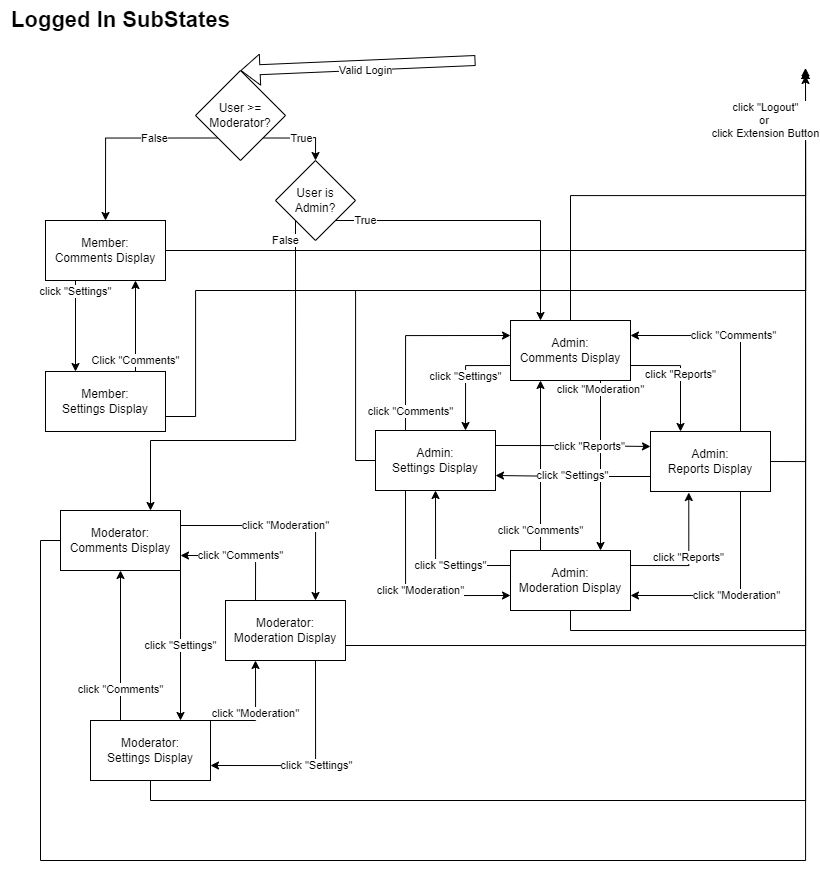

The diagram above was exported from draw.io. Its source (the exported page's mxGraphModel, read from the mxfile embedded in the PNG):
<mxGraphModel dx="1517" dy="1180" grid="1" gridSize="10" guides="1" tooltips="1" connect="1" arrows="1" fold="1" page="1" pageScale="1" pageWidth="850" pageHeight="1100" math="0" shadow="0">
  <root>
    <mxCell id="0" />
    <mxCell id="1" parent="0" />
    <mxCell id="ll2w08yE72qHY3BO0u6t-42" value="&lt;font style=&quot;font-size: 22px;&quot;&gt;Logged In SubStates&lt;/font&gt;" style="text;html=1;align=center;verticalAlign=middle;resizable=0;points=[];autosize=1;strokeColor=none;fillColor=none;fontStyle=1" parent="1" vertex="1">
      <mxGeometry x="5" y="10" width="240" height="40" as="geometry" />
    </mxCell>
    <mxCell id="HibiyZbgsYyuySwJjLSA-93" value="click &quot;Settings&quot;" style="edgeStyle=orthogonalEdgeStyle;rounded=0;orthogonalLoop=1;jettySize=auto;html=1;exitX=0.25;exitY=1;exitDx=0;exitDy=0;entryX=0.25;entryY=0;entryDx=0;entryDy=0;" edge="1" parent="1" source="HibiyZbgsYyuySwJjLSA-61" target="HibiyZbgsYyuySwJjLSA-65">
      <mxGeometry x="-0.7802" relative="1" as="geometry">
        <mxPoint as="offset" />
      </mxGeometry>
    </mxCell>
    <mxCell id="HibiyZbgsYyuySwJjLSA-103" style="edgeStyle=orthogonalEdgeStyle;rounded=0;orthogonalLoop=1;jettySize=auto;html=1;exitX=1;exitY=0.5;exitDx=0;exitDy=0;" edge="1" parent="1" source="HibiyZbgsYyuySwJjLSA-61">
      <mxGeometry relative="1" as="geometry">
        <mxPoint x="810" y="80" as="targetPoint" />
      </mxGeometry>
    </mxCell>
    <mxCell id="HibiyZbgsYyuySwJjLSA-61" value="Member:&lt;br&gt;Comments Display" style="rounded=0;whiteSpace=wrap;html=1;" vertex="1" parent="1">
      <mxGeometry x="50" y="230" width="120" height="60" as="geometry" />
    </mxCell>
    <mxCell id="HibiyZbgsYyuySwJjLSA-105" value="False" style="edgeStyle=orthogonalEdgeStyle;rounded=0;orthogonalLoop=1;jettySize=auto;html=1;exitX=0;exitY=1;exitDx=0;exitDy=0;entryX=0.5;entryY=0;entryDx=0;entryDy=0;" edge="1" parent="1" source="HibiyZbgsYyuySwJjLSA-62" target="HibiyZbgsYyuySwJjLSA-61">
      <mxGeometry x="-0.359" relative="1" as="geometry">
        <mxPoint as="offset" />
      </mxGeometry>
    </mxCell>
    <mxCell id="HibiyZbgsYyuySwJjLSA-106" value="True" style="edgeStyle=orthogonalEdgeStyle;rounded=0;orthogonalLoop=1;jettySize=auto;html=1;exitX=1;exitY=1;exitDx=0;exitDy=0;entryX=0.5;entryY=0;entryDx=0;entryDy=0;" edge="1" parent="1" source="HibiyZbgsYyuySwJjLSA-62" target="HibiyZbgsYyuySwJjLSA-63">
      <mxGeometry relative="1" as="geometry">
        <Array as="points">
          <mxPoint x="310" y="147" />
          <mxPoint x="320" y="147" />
        </Array>
      </mxGeometry>
    </mxCell>
    <mxCell id="HibiyZbgsYyuySwJjLSA-62" value="User &amp;gt;= Moderator?" style="rhombus;whiteSpace=wrap;html=1;" vertex="1" parent="1">
      <mxGeometry x="200" y="80" width="90" height="90" as="geometry" />
    </mxCell>
    <mxCell id="HibiyZbgsYyuySwJjLSA-107" value="False" style="edgeStyle=orthogonalEdgeStyle;rounded=0;orthogonalLoop=1;jettySize=auto;html=1;exitX=0;exitY=1;exitDx=0;exitDy=0;entryX=0.75;entryY=0;entryDx=0;entryDy=0;" edge="1" parent="1" source="HibiyZbgsYyuySwJjLSA-63" target="HibiyZbgsYyuySwJjLSA-66">
      <mxGeometry x="-0.908" y="-10" relative="1" as="geometry">
        <Array as="points">
          <mxPoint x="300" y="450" />
          <mxPoint x="155" y="450" />
        </Array>
        <mxPoint as="offset" />
      </mxGeometry>
    </mxCell>
    <mxCell id="HibiyZbgsYyuySwJjLSA-108" value="True" style="edgeStyle=orthogonalEdgeStyle;rounded=0;orthogonalLoop=1;jettySize=auto;html=1;exitX=1;exitY=1;exitDx=0;exitDy=0;entryX=0.25;entryY=0;entryDx=0;entryDy=0;" edge="1" parent="1" source="HibiyZbgsYyuySwJjLSA-63" target="HibiyZbgsYyuySwJjLSA-69">
      <mxGeometry x="-0.8033" relative="1" as="geometry">
        <mxPoint x="1" as="offset" />
      </mxGeometry>
    </mxCell>
    <mxCell id="HibiyZbgsYyuySwJjLSA-63" value="User is Admin?" style="rhombus;whiteSpace=wrap;html=1;" vertex="1" parent="1">
      <mxGeometry x="280" y="170" width="80" height="80" as="geometry" />
    </mxCell>
    <mxCell id="HibiyZbgsYyuySwJjLSA-94" value="Click &quot;Comments&quot;" style="edgeStyle=orthogonalEdgeStyle;rounded=0;orthogonalLoop=1;jettySize=auto;html=1;exitX=0.75;exitY=0;exitDx=0;exitDy=0;entryX=0.75;entryY=1;entryDx=0;entryDy=0;" edge="1" parent="1" source="HibiyZbgsYyuySwJjLSA-65" target="HibiyZbgsYyuySwJjLSA-61">
      <mxGeometry x="-0.7582" relative="1" as="geometry">
        <mxPoint as="offset" />
      </mxGeometry>
    </mxCell>
    <mxCell id="HibiyZbgsYyuySwJjLSA-102" style="edgeStyle=orthogonalEdgeStyle;rounded=0;orthogonalLoop=1;jettySize=auto;html=1;exitX=1;exitY=0.75;exitDx=0;exitDy=0;" edge="1" parent="1" source="HibiyZbgsYyuySwJjLSA-65">
      <mxGeometry relative="1" as="geometry">
        <mxPoint x="810" y="80" as="targetPoint" />
        <Array as="points">
          <mxPoint x="200" y="426" />
          <mxPoint x="200" y="300" />
          <mxPoint x="810" y="300" />
        </Array>
      </mxGeometry>
    </mxCell>
    <mxCell id="HibiyZbgsYyuySwJjLSA-65" value="Member:&lt;br&gt;Settings Display" style="rounded=0;whiteSpace=wrap;html=1;" vertex="1" parent="1">
      <mxGeometry x="50" y="381" width="120" height="60" as="geometry" />
    </mxCell>
    <mxCell id="HibiyZbgsYyuySwJjLSA-87" value="click &quot;Moderation&quot;" style="edgeStyle=orthogonalEdgeStyle;rounded=0;orthogonalLoop=1;jettySize=auto;html=1;exitX=1;exitY=0.25;exitDx=0;exitDy=0;entryX=0.75;entryY=0;entryDx=0;entryDy=0;" edge="1" parent="1" source="HibiyZbgsYyuySwJjLSA-66" target="HibiyZbgsYyuySwJjLSA-68">
      <mxGeometry relative="1" as="geometry" />
    </mxCell>
    <mxCell id="HibiyZbgsYyuySwJjLSA-90" value="click &quot;Settings&quot;" style="edgeStyle=orthogonalEdgeStyle;rounded=0;orthogonalLoop=1;jettySize=auto;html=1;exitX=1;exitY=1;exitDx=0;exitDy=0;entryX=0.75;entryY=0;entryDx=0;entryDy=0;" edge="1" parent="1" source="HibiyZbgsYyuySwJjLSA-66" target="HibiyZbgsYyuySwJjLSA-67">
      <mxGeometry relative="1" as="geometry" />
    </mxCell>
    <mxCell id="HibiyZbgsYyuySwJjLSA-101" style="edgeStyle=orthogonalEdgeStyle;rounded=0;orthogonalLoop=1;jettySize=auto;html=1;exitX=0;exitY=0.5;exitDx=0;exitDy=0;" edge="1" parent="1" source="HibiyZbgsYyuySwJjLSA-66">
      <mxGeometry relative="1" as="geometry">
        <mxPoint x="810" y="85" as="targetPoint" />
        <Array as="points">
          <mxPoint x="45" y="550" />
          <mxPoint x="45" y="870" />
          <mxPoint x="810" y="870" />
        </Array>
      </mxGeometry>
    </mxCell>
    <mxCell id="HibiyZbgsYyuySwJjLSA-66" value="Moderator:&lt;br&gt;Comments Display" style="rounded=0;whiteSpace=wrap;html=1;" vertex="1" parent="1">
      <mxGeometry x="65" y="520" width="120" height="60" as="geometry" />
    </mxCell>
    <mxCell id="HibiyZbgsYyuySwJjLSA-89" value="click &quot;Comments&quot;" style="edgeStyle=orthogonalEdgeStyle;rounded=0;orthogonalLoop=1;jettySize=auto;html=1;exitX=0.25;exitY=0;exitDx=0;exitDy=0;entryX=0.5;entryY=1;entryDx=0;entryDy=0;" edge="1" parent="1" source="HibiyZbgsYyuySwJjLSA-67" target="HibiyZbgsYyuySwJjLSA-66">
      <mxGeometry x="-0.6" relative="1" as="geometry">
        <mxPoint as="offset" />
      </mxGeometry>
    </mxCell>
    <mxCell id="HibiyZbgsYyuySwJjLSA-91" value="click &quot;Moderation&quot;" style="edgeStyle=orthogonalEdgeStyle;rounded=0;orthogonalLoop=1;jettySize=auto;html=1;exitX=1;exitY=0;exitDx=0;exitDy=0;entryX=0.25;entryY=1;entryDx=0;entryDy=0;" edge="1" parent="1" source="HibiyZbgsYyuySwJjLSA-67" target="HibiyZbgsYyuySwJjLSA-68">
      <mxGeometry relative="1" as="geometry">
        <Array as="points">
          <mxPoint x="260" y="730" />
        </Array>
      </mxGeometry>
    </mxCell>
    <mxCell id="HibiyZbgsYyuySwJjLSA-95" style="edgeStyle=orthogonalEdgeStyle;rounded=0;orthogonalLoop=1;jettySize=auto;html=1;exitX=0.5;exitY=1;exitDx=0;exitDy=0;" edge="1" parent="1" source="HibiyZbgsYyuySwJjLSA-67">
      <mxGeometry relative="1" as="geometry">
        <mxPoint x="810" y="80" as="targetPoint" />
      </mxGeometry>
    </mxCell>
    <mxCell id="HibiyZbgsYyuySwJjLSA-67" value="Moderator:&lt;br&gt;Settings Display" style="rounded=0;whiteSpace=wrap;html=1;" vertex="1" parent="1">
      <mxGeometry x="95" y="730" width="120" height="60" as="geometry" />
    </mxCell>
    <mxCell id="HibiyZbgsYyuySwJjLSA-88" value="click &quot;Settings&quot;" style="edgeStyle=orthogonalEdgeStyle;rounded=0;orthogonalLoop=1;jettySize=auto;html=1;exitX=0.75;exitY=1;exitDx=0;exitDy=0;entryX=1;entryY=0.75;entryDx=0;entryDy=0;" edge="1" parent="1" source="HibiyZbgsYyuySwJjLSA-68" target="HibiyZbgsYyuySwJjLSA-67">
      <mxGeometry relative="1" as="geometry" />
    </mxCell>
    <mxCell id="HibiyZbgsYyuySwJjLSA-92" value="click &quot;Comments&quot;" style="edgeStyle=orthogonalEdgeStyle;rounded=0;orthogonalLoop=1;jettySize=auto;html=1;exitX=0.25;exitY=0;exitDx=0;exitDy=0;entryX=1;entryY=0.75;entryDx=0;entryDy=0;" edge="1" parent="1" source="HibiyZbgsYyuySwJjLSA-68" target="HibiyZbgsYyuySwJjLSA-66">
      <mxGeometry relative="1" as="geometry" />
    </mxCell>
    <mxCell id="HibiyZbgsYyuySwJjLSA-100" style="edgeStyle=orthogonalEdgeStyle;rounded=0;orthogonalLoop=1;jettySize=auto;html=1;exitX=1;exitY=0.75;exitDx=0;exitDy=0;" edge="1" parent="1" source="HibiyZbgsYyuySwJjLSA-68">
      <mxGeometry relative="1" as="geometry">
        <mxPoint x="810" y="80" as="targetPoint" />
      </mxGeometry>
    </mxCell>
    <mxCell id="HibiyZbgsYyuySwJjLSA-68" value="Moderator:&lt;br&gt;Moderation Display" style="rounded=0;whiteSpace=wrap;html=1;" vertex="1" parent="1">
      <mxGeometry x="230" y="610" width="120" height="60" as="geometry" />
    </mxCell>
    <mxCell id="HibiyZbgsYyuySwJjLSA-73" value="click &quot;Reports&quot;" style="edgeStyle=orthogonalEdgeStyle;rounded=0;orthogonalLoop=1;jettySize=auto;html=1;exitX=1;exitY=0.75;exitDx=0;exitDy=0;entryX=0.25;entryY=0;entryDx=0;entryDy=0;" edge="1" parent="1" source="HibiyZbgsYyuySwJjLSA-69" target="HibiyZbgsYyuySwJjLSA-72">
      <mxGeometry relative="1" as="geometry" />
    </mxCell>
    <mxCell id="HibiyZbgsYyuySwJjLSA-74" value="click &quot;Moderation&quot;" style="edgeStyle=orthogonalEdgeStyle;rounded=0;orthogonalLoop=1;jettySize=auto;html=1;exitX=0.75;exitY=1;exitDx=0;exitDy=0;entryX=0.75;entryY=0;entryDx=0;entryDy=0;" edge="1" parent="1" source="HibiyZbgsYyuySwJjLSA-69" target="HibiyZbgsYyuySwJjLSA-71">
      <mxGeometry x="-0.8824" relative="1" as="geometry">
        <mxPoint as="offset" />
      </mxGeometry>
    </mxCell>
    <mxCell id="HibiyZbgsYyuySwJjLSA-75" value="click &quot;Settings&quot;" style="edgeStyle=orthogonalEdgeStyle;rounded=0;orthogonalLoop=1;jettySize=auto;html=1;exitX=0;exitY=0.75;exitDx=0;exitDy=0;entryX=0.75;entryY=0;entryDx=0;entryDy=0;" edge="1" parent="1" source="HibiyZbgsYyuySwJjLSA-69" target="HibiyZbgsYyuySwJjLSA-70">
      <mxGeometry relative="1" as="geometry" />
    </mxCell>
    <mxCell id="HibiyZbgsYyuySwJjLSA-98" style="edgeStyle=orthogonalEdgeStyle;rounded=0;orthogonalLoop=1;jettySize=auto;html=1;exitX=0.5;exitY=0;exitDx=0;exitDy=0;" edge="1" parent="1" source="HibiyZbgsYyuySwJjLSA-69">
      <mxGeometry relative="1" as="geometry">
        <mxPoint x="810" y="80" as="targetPoint" />
      </mxGeometry>
    </mxCell>
    <mxCell id="HibiyZbgsYyuySwJjLSA-69" value="Admin:&lt;br&gt;Comments Display" style="rounded=0;whiteSpace=wrap;html=1;" vertex="1" parent="1">
      <mxGeometry x="515" y="330" width="120" height="60" as="geometry" />
    </mxCell>
    <mxCell id="HibiyZbgsYyuySwJjLSA-76" style="edgeStyle=orthogonalEdgeStyle;rounded=0;orthogonalLoop=1;jettySize=auto;html=1;exitX=0.25;exitY=0;exitDx=0;exitDy=0;entryX=0;entryY=0.25;entryDx=0;entryDy=0;" edge="1" parent="1" source="HibiyZbgsYyuySwJjLSA-70" target="HibiyZbgsYyuySwJjLSA-69">
      <mxGeometry relative="1" as="geometry" />
    </mxCell>
    <mxCell id="HibiyZbgsYyuySwJjLSA-86" value="click &quot;Comments&quot;" style="edgeLabel;html=1;align=center;verticalAlign=middle;resizable=0;points=[];" vertex="1" connectable="0" parent="HibiyZbgsYyuySwJjLSA-76">
      <mxGeometry x="0.0325" y="-1" relative="1" as="geometry">
        <mxPoint x="-4" y="74" as="offset" />
      </mxGeometry>
    </mxCell>
    <mxCell id="HibiyZbgsYyuySwJjLSA-78" value="click &quot;Moderation&quot;" style="edgeStyle=orthogonalEdgeStyle;rounded=0;orthogonalLoop=1;jettySize=auto;html=1;exitX=0.25;exitY=1;exitDx=0;exitDy=0;entryX=0;entryY=0.75;entryDx=0;entryDy=0;" edge="1" parent="1" source="HibiyZbgsYyuySwJjLSA-70" target="HibiyZbgsYyuySwJjLSA-71">
      <mxGeometry x="0.1429" y="5" relative="1" as="geometry">
        <mxPoint as="offset" />
      </mxGeometry>
    </mxCell>
    <mxCell id="HibiyZbgsYyuySwJjLSA-84" value="click &quot;Reports&quot;" style="edgeStyle=orthogonalEdgeStyle;rounded=0;orthogonalLoop=1;jettySize=auto;html=1;exitX=1;exitY=0.25;exitDx=0;exitDy=0;entryX=0;entryY=0.25;entryDx=0;entryDy=0;" edge="1" parent="1" source="HibiyZbgsYyuySwJjLSA-70" target="HibiyZbgsYyuySwJjLSA-72">
      <mxGeometry x="0.2308" relative="1" as="geometry">
        <mxPoint as="offset" />
      </mxGeometry>
    </mxCell>
    <mxCell id="HibiyZbgsYyuySwJjLSA-99" style="edgeStyle=orthogonalEdgeStyle;rounded=0;orthogonalLoop=1;jettySize=auto;html=1;exitX=0;exitY=0.5;exitDx=0;exitDy=0;" edge="1" parent="1" source="HibiyZbgsYyuySwJjLSA-70">
      <mxGeometry relative="1" as="geometry">
        <mxPoint x="810" y="80" as="targetPoint" />
        <Array as="points">
          <mxPoint x="360" y="470" />
          <mxPoint x="360" y="300" />
          <mxPoint x="810" y="300" />
        </Array>
      </mxGeometry>
    </mxCell>
    <mxCell id="HibiyZbgsYyuySwJjLSA-70" value="Admin:&lt;br&gt;Settings Display" style="rounded=0;whiteSpace=wrap;html=1;" vertex="1" parent="1">
      <mxGeometry x="380" y="440" width="120" height="60" as="geometry" />
    </mxCell>
    <mxCell id="HibiyZbgsYyuySwJjLSA-80" value="click &quot;Reports&quot;" style="edgeStyle=orthogonalEdgeStyle;rounded=0;orthogonalLoop=1;jettySize=auto;html=1;exitX=1;exitY=0.25;exitDx=0;exitDy=0;entryX=0.319;entryY=1.017;entryDx=0;entryDy=0;entryPerimeter=0;" edge="1" parent="1" source="HibiyZbgsYyuySwJjLSA-71" target="HibiyZbgsYyuySwJjLSA-72">
      <mxGeometry relative="1" as="geometry" />
    </mxCell>
    <mxCell id="HibiyZbgsYyuySwJjLSA-81" value="click &quot;Settings&quot;" style="edgeStyle=orthogonalEdgeStyle;rounded=0;orthogonalLoop=1;jettySize=auto;html=1;exitX=0;exitY=0.25;exitDx=0;exitDy=0;entryX=0.5;entryY=1;entryDx=0;entryDy=0;" edge="1" parent="1" source="HibiyZbgsYyuySwJjLSA-71" target="HibiyZbgsYyuySwJjLSA-70">
      <mxGeometry x="-0.2" relative="1" as="geometry">
        <mxPoint as="offset" />
      </mxGeometry>
    </mxCell>
    <mxCell id="HibiyZbgsYyuySwJjLSA-82" value="click &quot;Comments&quot;" style="edgeStyle=orthogonalEdgeStyle;rounded=0;orthogonalLoop=1;jettySize=auto;html=1;exitX=0.25;exitY=0;exitDx=0;exitDy=0;entryX=0.25;entryY=1;entryDx=0;entryDy=0;" edge="1" parent="1" source="HibiyZbgsYyuySwJjLSA-71" target="HibiyZbgsYyuySwJjLSA-69">
      <mxGeometry x="-0.7647" relative="1" as="geometry">
        <mxPoint as="offset" />
      </mxGeometry>
    </mxCell>
    <mxCell id="HibiyZbgsYyuySwJjLSA-96" style="edgeStyle=orthogonalEdgeStyle;rounded=0;orthogonalLoop=1;jettySize=auto;html=1;exitX=0.5;exitY=1;exitDx=0;exitDy=0;" edge="1" parent="1" source="HibiyZbgsYyuySwJjLSA-71">
      <mxGeometry relative="1" as="geometry">
        <mxPoint x="810" y="77.5" as="targetPoint" />
      </mxGeometry>
    </mxCell>
    <mxCell id="HibiyZbgsYyuySwJjLSA-71" value="Admin:&lt;br&gt;Moderation Display" style="rounded=0;whiteSpace=wrap;html=1;" vertex="1" parent="1">
      <mxGeometry x="515" y="560" width="120" height="60" as="geometry" />
    </mxCell>
    <mxCell id="HibiyZbgsYyuySwJjLSA-77" value="click &quot;Comments&quot;" style="edgeStyle=orthogonalEdgeStyle;rounded=0;orthogonalLoop=1;jettySize=auto;html=1;exitX=0.75;exitY=0;exitDx=0;exitDy=0;entryX=1;entryY=0.25;entryDx=0;entryDy=0;" edge="1" parent="1" source="HibiyZbgsYyuySwJjLSA-72" target="HibiyZbgsYyuySwJjLSA-69">
      <mxGeometry relative="1" as="geometry" />
    </mxCell>
    <mxCell id="HibiyZbgsYyuySwJjLSA-79" value="click &quot;Moderation&quot;" style="edgeStyle=orthogonalEdgeStyle;rounded=0;orthogonalLoop=1;jettySize=auto;html=1;exitX=0.75;exitY=1;exitDx=0;exitDy=0;entryX=1;entryY=0.75;entryDx=0;entryDy=0;" edge="1" parent="1" source="HibiyZbgsYyuySwJjLSA-72" target="HibiyZbgsYyuySwJjLSA-71">
      <mxGeometry relative="1" as="geometry" />
    </mxCell>
    <mxCell id="HibiyZbgsYyuySwJjLSA-85" value="click &quot;Settings&quot;" style="edgeStyle=orthogonalEdgeStyle;rounded=0;orthogonalLoop=1;jettySize=auto;html=1;exitX=0;exitY=0.75;exitDx=0;exitDy=0;entryX=1;entryY=0.75;entryDx=0;entryDy=0;" edge="1" parent="1" source="HibiyZbgsYyuySwJjLSA-72" target="HibiyZbgsYyuySwJjLSA-70">
      <mxGeometry relative="1" as="geometry" />
    </mxCell>
    <mxCell id="HibiyZbgsYyuySwJjLSA-97" value="click &quot;Logout&quot;&lt;br&gt;or&amp;nbsp;&lt;br&gt;click Extension Button" style="edgeStyle=orthogonalEdgeStyle;rounded=0;orthogonalLoop=1;jettySize=auto;html=1;exitX=1;exitY=0.5;exitDx=0;exitDy=0;" edge="1" parent="1" source="HibiyZbgsYyuySwJjLSA-72">
      <mxGeometry x="0.7654" y="40" relative="1" as="geometry">
        <mxPoint x="810" y="80" as="targetPoint" />
        <mxPoint y="1" as="offset" />
      </mxGeometry>
    </mxCell>
    <mxCell id="HibiyZbgsYyuySwJjLSA-72" value="Admin:&lt;br&gt;Reports Display" style="rounded=0;whiteSpace=wrap;html=1;" vertex="1" parent="1">
      <mxGeometry x="655" y="441" width="120" height="60" as="geometry" />
    </mxCell>
    <mxCell id="HibiyZbgsYyuySwJjLSA-109" value="Valid Login" style="shape=flexArrow;endArrow=classic;html=1;rounded=0;entryX=0.5;entryY=0;entryDx=0;entryDy=0;" edge="1" parent="1" target="HibiyZbgsYyuySwJjLSA-62">
      <mxGeometry x="-0.0619" y="5" width="50" height="50" relative="1" as="geometry">
        <mxPoint x="480" y="70" as="sourcePoint" />
        <mxPoint x="120" y="300" as="targetPoint" />
        <mxPoint as="offset" />
      </mxGeometry>
    </mxCell>
  </root>
</mxGraphModel>